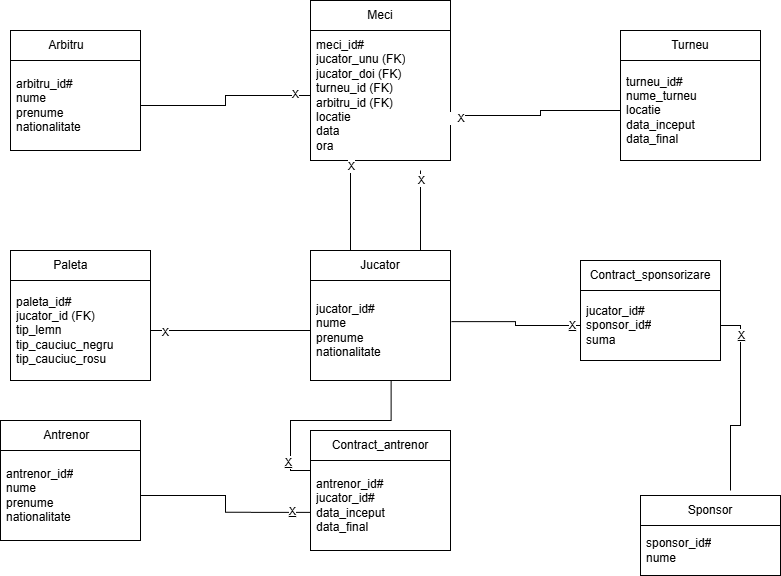

The diagram above was exported from draw.io. Its source (the exported page's mxGraphModel, read from the mxfile embedded in the PNG):
<mxGraphModel dx="1042" dy="534" grid="1" gridSize="10" guides="1" tooltips="1" connect="1" arrows="1" fold="1" page="1" pageScale="1" pageWidth="827" pageHeight="1169" math="0" shadow="0">
  <root>
    <mxCell id="0" />
    <mxCell id="1" parent="0" />
    <mxCell id="b52OKDcAhajz1RewuZI3-71" parent="1" style="swimlane;fontStyle=0;childLayout=stackLayout;horizontal=1;startSize=30;horizontalStack=0;resizeParent=1;resizeParentMax=0;resizeLast=0;collapsible=1;marginBottom=0;whiteSpace=wrap;html=1;" value="Arbitru&lt;span style=&quot;white-space: pre;&quot;&gt;&#09;&lt;/span&gt;" vertex="1">
      <mxGeometry height="120" width="130" x="50" y="120" as="geometry" />
    </mxCell>
    <mxCell id="b52OKDcAhajz1RewuZI3-72" parent="b52OKDcAhajz1RewuZI3-71" style="text;strokeColor=none;fillColor=none;align=left;verticalAlign=middle;spacingLeft=4;spacingRight=4;overflow=hidden;points=[[0,0.5],[1,0.5]];portConstraint=eastwest;rotatable=0;whiteSpace=wrap;html=1;" value="&lt;div&gt;arbitru_id#&lt;/div&gt;&lt;div&gt;nume&lt;/div&gt;&lt;div&gt;prenume&lt;/div&gt;&lt;div&gt;nationalitate&lt;/div&gt;" vertex="1">
      <mxGeometry height="90" width="130" y="30" as="geometry" />
    </mxCell>
    <mxCell id="b52OKDcAhajz1RewuZI3-73" parent="1" style="swimlane;fontStyle=0;childLayout=stackLayout;horizontal=1;startSize=30;horizontalStack=0;resizeParent=1;resizeParentMax=0;resizeLast=0;collapsible=1;marginBottom=0;whiteSpace=wrap;html=1;" value="Turneu" vertex="1">
      <mxGeometry height="130" width="140" x="660" y="120" as="geometry" />
    </mxCell>
    <mxCell id="b52OKDcAhajz1RewuZI3-74" parent="b52OKDcAhajz1RewuZI3-73" style="text;strokeColor=none;fillColor=none;align=left;verticalAlign=middle;spacingLeft=4;spacingRight=4;overflow=hidden;points=[[0,0.5],[1,0.5]];portConstraint=eastwest;rotatable=0;whiteSpace=wrap;html=1;" value="&lt;div&gt;turneu_id#&lt;/div&gt;&lt;div&gt;nume_turneu&lt;/div&gt;&lt;div&gt;locatie&lt;/div&gt;&lt;div&gt;data_inceput&lt;/div&gt;&lt;div&gt;data_final&lt;/div&gt;" vertex="1">
      <mxGeometry height="100" width="140" y="30" as="geometry" />
    </mxCell>
    <mxCell id="b52OKDcAhajz1RewuZI3-75" parent="1" style="swimlane;fontStyle=0;childLayout=stackLayout;horizontal=1;startSize=30;horizontalStack=0;resizeParent=1;resizeParentMax=0;resizeLast=0;collapsible=1;marginBottom=0;whiteSpace=wrap;html=1;" value="&lt;span style=&quot;white-space: pre;&quot;&gt;Paleta&#09;&lt;/span&gt;" vertex="1">
      <mxGeometry height="130" width="140" x="50" y="340" as="geometry" />
    </mxCell>
    <mxCell id="b52OKDcAhajz1RewuZI3-76" parent="b52OKDcAhajz1RewuZI3-75" style="text;strokeColor=none;fillColor=none;align=left;verticalAlign=middle;spacingLeft=4;spacingRight=4;overflow=hidden;points=[[0,0.5],[1,0.5]];portConstraint=eastwest;rotatable=0;whiteSpace=wrap;html=1;" value="&lt;div&gt;paleta_id#&lt;/div&gt;&lt;div&gt;jucator_id (FK)&lt;/div&gt;&lt;div&gt;tip_lemn&lt;/div&gt;&lt;div&gt;tip_cauciuc_negru&lt;/div&gt;&lt;div&gt;tip_cauciuc_rosu&lt;/div&gt;" vertex="1">
      <mxGeometry height="100" width="140" y="30" as="geometry" />
    </mxCell>
    <mxCell id="b52OKDcAhajz1RewuZI3-77" parent="1" style="swimlane;fontStyle=0;childLayout=stackLayout;horizontal=1;startSize=30;horizontalStack=0;resizeParent=1;resizeParentMax=0;resizeLast=0;collapsible=1;marginBottom=0;whiteSpace=wrap;html=1;" value="Meci" vertex="1">
      <mxGeometry height="160" width="140" x="350" y="90" as="geometry" />
    </mxCell>
    <mxCell id="b52OKDcAhajz1RewuZI3-78" parent="b52OKDcAhajz1RewuZI3-77" style="text;strokeColor=none;fillColor=none;align=left;verticalAlign=middle;spacingLeft=4;spacingRight=4;overflow=hidden;points=[[0,0.5],[1,0.5]];portConstraint=eastwest;rotatable=0;whiteSpace=wrap;html=1;" value="&lt;div&gt;meci_id#&lt;/div&gt;&lt;div&gt;jucator_unu (FK)&lt;/div&gt;&lt;div&gt;jucator_doi (FK)&lt;/div&gt;&lt;div&gt;turneu_id (FK)&lt;/div&gt;&lt;div&gt;arbitru_id (FK)&lt;/div&gt;&lt;div&gt;locatie&lt;/div&gt;&lt;div&gt;data&lt;/div&gt;&lt;div&gt;ora&lt;/div&gt;" vertex="1">
      <mxGeometry height="130" width="140" y="30" as="geometry" />
    </mxCell>
    <mxCell id="b52OKDcAhajz1RewuZI3-79" parent="1" style="swimlane;fontStyle=0;childLayout=stackLayout;horizontal=1;startSize=30;horizontalStack=0;resizeParent=1;resizeParentMax=0;resizeLast=0;collapsible=1;marginBottom=0;whiteSpace=wrap;html=1;" value="Jucator" vertex="1">
      <mxGeometry height="130" width="140" x="350" y="340" as="geometry">
        <mxRectangle height="30" width="80" x="570" y="380" as="alternateBounds" />
      </mxGeometry>
    </mxCell>
    <mxCell id="b52OKDcAhajz1RewuZI3-80" parent="b52OKDcAhajz1RewuZI3-79" style="text;strokeColor=none;fillColor=none;align=left;verticalAlign=middle;spacingLeft=4;spacingRight=4;overflow=hidden;points=[[0,0.5],[1,0.5]];portConstraint=eastwest;rotatable=0;whiteSpace=wrap;html=1;" value="&lt;div&gt;jucator_id#&lt;/div&gt;&lt;div&gt;nume&lt;/div&gt;&lt;div&gt;prenume&lt;/div&gt;&lt;div&gt;nationalitate&lt;/div&gt;" vertex="1">
      <mxGeometry height="100" width="140" y="30" as="geometry" />
    </mxCell>
    <mxCell id="b52OKDcAhajz1RewuZI3-81" parent="1" style="swimlane;fontStyle=0;childLayout=stackLayout;horizontal=1;startSize=30;horizontalStack=0;resizeParent=1;resizeParentMax=0;resizeLast=0;collapsible=1;marginBottom=0;whiteSpace=wrap;html=1;" value="Antrenor&lt;span style=&quot;white-space: pre;&quot;&gt;&#09;&lt;/span&gt;" vertex="1">
      <mxGeometry height="120" width="140" x="40" y="510" as="geometry" />
    </mxCell>
    <mxCell id="b52OKDcAhajz1RewuZI3-82" parent="b52OKDcAhajz1RewuZI3-81" style="text;strokeColor=none;fillColor=none;align=left;verticalAlign=middle;spacingLeft=4;spacingRight=4;overflow=hidden;points=[[0,0.5],[1,0.5]];portConstraint=eastwest;rotatable=0;whiteSpace=wrap;html=1;" value="&lt;div&gt;antrenor_id#&lt;/div&gt;&lt;div&gt;nume&lt;/div&gt;&lt;div&gt;prenume&lt;/div&gt;&lt;div&gt;nationalitate&lt;/div&gt;" vertex="1">
      <mxGeometry height="90" width="140" y="30" as="geometry" />
    </mxCell>
    <mxCell id="b52OKDcAhajz1RewuZI3-86" parent="1" style="swimlane;fontStyle=0;childLayout=stackLayout;horizontal=1;startSize=30;horizontalStack=0;resizeParent=1;resizeParentMax=0;resizeLast=0;collapsible=1;marginBottom=0;whiteSpace=wrap;html=1;" value="Sponsor" vertex="1">
      <mxGeometry height="80" width="140" x="680" y="585" as="geometry">
        <mxRectangle height="30" width="80" x="570" y="380" as="alternateBounds" />
      </mxGeometry>
    </mxCell>
    <mxCell id="b52OKDcAhajz1RewuZI3-87" parent="b52OKDcAhajz1RewuZI3-86" style="text;strokeColor=none;fillColor=none;align=left;verticalAlign=middle;spacingLeft=4;spacingRight=4;overflow=hidden;points=[[0,0.5],[1,0.5]];portConstraint=eastwest;rotatable=0;whiteSpace=wrap;html=1;" value="&lt;div&gt;sponsor_id#&lt;/div&gt;&lt;div&gt;nume&lt;/div&gt;" vertex="1">
      <mxGeometry height="50" width="140" y="30" as="geometry" />
    </mxCell>
    <mxCell id="b52OKDcAhajz1RewuZI3-88" edge="1" parent="1" source="b52OKDcAhajz1RewuZI3-72" style="edgeStyle=orthogonalEdgeStyle;rounded=0;orthogonalLoop=1;jettySize=auto;html=1;entryX=0;entryY=0.5;entryDx=0;entryDy=0;endArrow=none;endFill=0;" target="b52OKDcAhajz1RewuZI3-78">
      <mxGeometry relative="1" as="geometry" />
    </mxCell>
    <mxCell id="b52OKDcAhajz1RewuZI3-90" connectable="0" parent="b52OKDcAhajz1RewuZI3-88" style="edgeLabel;html=1;align=center;verticalAlign=middle;resizable=0;points=[];" value="X" vertex="1">
      <mxGeometry relative="1" x="0.8185" y="2" as="geometry">
        <mxPoint as="offset" />
      </mxGeometry>
    </mxCell>
    <mxCell id="b52OKDcAhajz1RewuZI3-92" edge="1" parent="1" source="b52OKDcAhajz1RewuZI3-78" style="edgeStyle=orthogonalEdgeStyle;rounded=0;orthogonalLoop=1;jettySize=auto;html=1;entryX=0;entryY=0.5;entryDx=0;entryDy=0;endArrow=none;endFill=0;" target="b52OKDcAhajz1RewuZI3-74" value="">
      <mxGeometry relative="1" as="geometry">
        <Array as="points">
          <mxPoint x="580" y="205" />
          <mxPoint x="580" y="200" />
        </Array>
      </mxGeometry>
    </mxCell>
    <mxCell id="b52OKDcAhajz1RewuZI3-94" connectable="0" parent="b52OKDcAhajz1RewuZI3-92" style="edgeLabel;html=1;align=center;verticalAlign=middle;resizable=0;points=[];" value="&amp;nbsp; &amp;nbsp; &amp;nbsp; &amp;nbsp;X" vertex="1">
      <mxGeometry relative="1" x="-0.9037" y="-2" as="geometry">
        <mxPoint x="-9" as="offset" />
      </mxGeometry>
    </mxCell>
    <mxCell id="b52OKDcAhajz1RewuZI3-96" edge="1" parent="1" source="b52OKDcAhajz1RewuZI3-76" style="edgeStyle=orthogonalEdgeStyle;rounded=0;orthogonalLoop=1;jettySize=auto;html=1;entryX=0;entryY=0.5;entryDx=0;entryDy=0;endArrow=none;endFill=0;" target="b52OKDcAhajz1RewuZI3-80">
      <mxGeometry relative="1" as="geometry" />
    </mxCell>
    <mxCell id="b52OKDcAhajz1RewuZI3-98" connectable="0" parent="b52OKDcAhajz1RewuZI3-96" style="edgeLabel;html=1;align=center;verticalAlign=middle;resizable=0;points=[];" value="X" vertex="1">
      <mxGeometry relative="1" x="-0.8392" y="-1" as="geometry">
        <mxPoint x="1" as="offset" />
      </mxGeometry>
    </mxCell>
    <mxCell id="b52OKDcAhajz1RewuZI3-100" edge="1" parent="1" style="edgeStyle=orthogonalEdgeStyle;rounded=0;orthogonalLoop=1;jettySize=auto;html=1;entryX=0.5;entryY=1;entryDx=0;entryDy=0;entryPerimeter=0;endArrow=none;endFill=0;">
      <mxGeometry relative="1" as="geometry">
        <mxPoint x="460" y="340" as="sourcePoint" />
        <mxPoint x="460" y="260" as="targetPoint" />
      </mxGeometry>
    </mxCell>
    <mxCell id="b52OKDcAhajz1RewuZI3-103" connectable="0" parent="b52OKDcAhajz1RewuZI3-100" style="edgeLabel;html=1;align=center;verticalAlign=middle;resizable=0;points=[];" value="X" vertex="1">
      <mxGeometry relative="1" x="0.7845" as="geometry">
        <mxPoint as="offset" />
      </mxGeometry>
    </mxCell>
    <mxCell id="b52OKDcAhajz1RewuZI3-108" edge="1" parent="1" source="b52OKDcAhajz1RewuZI3-79" style="edgeStyle=orthogonalEdgeStyle;rounded=0;orthogonalLoop=1;jettySize=auto;html=1;entryX=0.143;entryY=1;entryDx=0;entryDy=0;entryPerimeter=0;endArrow=none;endFill=0;" target="b52OKDcAhajz1RewuZI3-78">
      <mxGeometry relative="1" as="geometry">
        <Array as="points">
          <mxPoint x="390" y="250" />
        </Array>
      </mxGeometry>
    </mxCell>
    <mxCell id="b52OKDcAhajz1RewuZI3-109" connectable="0" parent="b52OKDcAhajz1RewuZI3-108" style="edgeLabel;html=1;align=center;verticalAlign=middle;resizable=0;points=[];" value="X" vertex="1">
      <mxGeometry relative="1" x="0.5548" as="geometry">
        <mxPoint as="offset" />
      </mxGeometry>
    </mxCell>
    <mxCell id="FJBCSglGxLmaV_NBdylp-1" parent="1" style="swimlane;fontStyle=0;childLayout=stackLayout;horizontal=1;startSize=30;horizontalStack=0;resizeParent=1;resizeParentMax=0;resizeLast=0;collapsible=1;marginBottom=0;whiteSpace=wrap;html=1;" value="Contract_sponsorizare" vertex="1">
      <mxGeometry height="100" width="140" x="620" y="350" as="geometry" />
    </mxCell>
    <mxCell id="FJBCSglGxLmaV_NBdylp-6" edge="1" parent="FJBCSglGxLmaV_NBdylp-1" source="FJBCSglGxLmaV_NBdylp-4" style="edgeStyle=orthogonalEdgeStyle;rounded=0;orthogonalLoop=1;jettySize=auto;html=1;endArrow=none;endFill=0;">
      <mxGeometry relative="1" as="geometry">
        <mxPoint x="150.00000000000023" y="230" as="targetPoint" />
      </mxGeometry>
    </mxCell>
    <mxCell id="FJBCSglGxLmaV_NBdylp-10" connectable="0" parent="FJBCSglGxLmaV_NBdylp-6" style="edgeLabel;html=1;align=center;verticalAlign=middle;resizable=0;points=[];" value="&lt;u&gt;X&lt;/u&gt;" vertex="1">
      <mxGeometry relative="1" x="-0.7069" y="2" as="geometry">
        <mxPoint x="-2" as="offset" />
      </mxGeometry>
    </mxCell>
    <mxCell id="FJBCSglGxLmaV_NBdylp-4" parent="FJBCSglGxLmaV_NBdylp-1" style="text;strokeColor=none;fillColor=none;align=left;verticalAlign=middle;spacingLeft=4;spacingRight=4;overflow=hidden;points=[[0,0.5],[1,0.5]];portConstraint=eastwest;rotatable=0;whiteSpace=wrap;html=1;" value="&lt;div&gt;jucator_id#&lt;/div&gt;&lt;div&gt;sponsor_id#&lt;/div&gt;&lt;div&gt;suma&lt;/div&gt;" vertex="1">
      <mxGeometry height="70" width="140" y="30" as="geometry" />
    </mxCell>
    <mxCell id="FJBCSglGxLmaV_NBdylp-5" edge="1" parent="1" source="FJBCSglGxLmaV_NBdylp-4" style="edgeStyle=orthogonalEdgeStyle;rounded=0;orthogonalLoop=1;jettySize=auto;html=1;entryX=1.006;entryY=0.411;entryDx=0;entryDy=0;entryPerimeter=0;endArrow=none;endFill=0;" target="b52OKDcAhajz1RewuZI3-80">
      <mxGeometry relative="1" as="geometry" />
    </mxCell>
    <mxCell id="FJBCSglGxLmaV_NBdylp-9" connectable="0" parent="FJBCSglGxLmaV_NBdylp-5" style="edgeLabel;html=1;align=center;verticalAlign=middle;resizable=0;points=[];" value="&lt;u&gt;X&lt;/u&gt;" vertex="1">
      <mxGeometry relative="1" x="-0.8628" y="-1" as="geometry">
        <mxPoint as="offset" />
      </mxGeometry>
    </mxCell>
    <mxCell id="Aer0k5d9H12wEhHKMTWY-1" parent="1" style="swimlane;fontStyle=0;childLayout=stackLayout;horizontal=1;startSize=30;horizontalStack=0;resizeParent=1;resizeParentMax=0;resizeLast=0;collapsible=1;marginBottom=0;whiteSpace=wrap;html=1;" value="Contract_antrenor" vertex="1">
      <mxGeometry height="120" width="140" x="350" y="520" as="geometry" />
    </mxCell>
    <mxCell id="Aer0k5d9H12wEhHKMTWY-2" parent="Aer0k5d9H12wEhHKMTWY-1" style="text;strokeColor=none;fillColor=none;align=left;verticalAlign=middle;spacingLeft=4;spacingRight=4;overflow=hidden;points=[[0,0.5],[1,0.5]];portConstraint=eastwest;rotatable=0;whiteSpace=wrap;html=1;" value="&lt;div&gt;antrenor_id#&lt;/div&gt;&lt;div&gt;jucator_id#&lt;/div&gt;&lt;div&gt;data_inceput&lt;/div&gt;&lt;div&gt;data_final&lt;/div&gt;" vertex="1">
      <mxGeometry height="90" width="140" y="30" as="geometry" />
    </mxCell>
    <mxCell id="Aer0k5d9H12wEhHKMTWY-3" edge="1" parent="1" source="b52OKDcAhajz1RewuZI3-82" style="edgeStyle=orthogonalEdgeStyle;rounded=0;orthogonalLoop=1;jettySize=auto;html=1;entryX=0;entryY=0.576;entryDx=0;entryDy=0;entryPerimeter=0;shape=wire;dashed=1;endArrow=none;endFill=0;" target="Aer0k5d9H12wEhHKMTWY-2">
      <mxGeometry relative="1" as="geometry" />
    </mxCell>
    <mxCell id="Aer0k5d9H12wEhHKMTWY-4" connectable="0" parent="Aer0k5d9H12wEhHKMTWY-3" style="edgeLabel;html=1;align=center;verticalAlign=middle;resizable=0;points=[];" value="&lt;u&gt;X&lt;/u&gt;" vertex="1">
      <mxGeometry relative="1" x="0.7948" y="1" as="geometry">
        <mxPoint as="offset" />
      </mxGeometry>
    </mxCell>
    <mxCell id="Aer0k5d9H12wEhHKMTWY-5" edge="1" parent="1" source="Aer0k5d9H12wEhHKMTWY-2" style="edgeStyle=orthogonalEdgeStyle;rounded=0;orthogonalLoop=1;jettySize=auto;html=1;entryX=0.576;entryY=1.002;entryDx=0;entryDy=0;entryPerimeter=0;endArrow=none;endFill=0;" target="b52OKDcAhajz1RewuZI3-80">
      <mxGeometry relative="1" as="geometry">
        <Array as="points">
          <mxPoint x="330" y="560" />
          <mxPoint x="330" y="510" />
          <mxPoint x="431" y="510" />
        </Array>
      </mxGeometry>
    </mxCell>
    <mxCell id="Aer0k5d9H12wEhHKMTWY-6" connectable="0" parent="Aer0k5d9H12wEhHKMTWY-5" style="edgeLabel;html=1;align=center;verticalAlign=middle;resizable=0;points=[];" value="&lt;u&gt;X&lt;/u&gt;" vertex="1">
      <mxGeometry relative="1" x="-0.7202" y="3" as="geometry">
        <mxPoint as="offset" />
      </mxGeometry>
    </mxCell>
  </root>
</mxGraphModel>